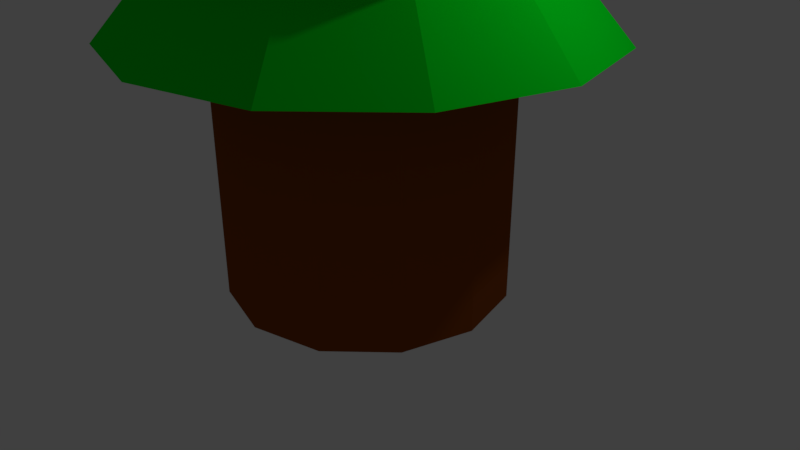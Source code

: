 # Source: Tree3.blend  (saved by Blender 2.79.0; exported with 4.5.12 LTS)
import bpy
from mathutils import Matrix  # noqa: F401  (used for matrix-valued properties, if any)

bpy.ops.wm.read_factory_settings(use_empty=True)
scene = bpy.context.scene
scene.name = 'Scene'

# ---- collections
col_collection_1 = bpy.data.collections.new('Collection 1'); scene.collection.children.link(col_collection_1)

# ---- materials (node trees are filled in below, after node groups)
mat_material_001 = bpy.data.materials.new('Material.001')
mat_material_001.alpha_threshold = 0.0
mat_material_001.use_transparent_shadow = False
mat_material_001.diffuse_color = (0.0, 0.8, 0.01506, 1.0)
mat_material_001.roughness = 0.5
mat_material_002 = bpy.data.materials.new('Material.002')
mat_material_002.alpha_threshold = 0.0
mat_material_002.use_transparent_shadow = False
mat_material_002.diffuse_color = (0.2582, 0.05951, 0.006512, 1.0)
mat_material_002.roughness = 0.5

# ---- material node trees

# ---- world
world_world = bpy.data.worlds.new('World'); scene.world = world_world
world_world.color = (0.05088, 0.05088, 0.05088)
world_world.use_sun_shadow = False
world_world.sun_shadow_jitter_overblur = 0.0
world_world.cycles.sampling_method = 'MANUAL'

# ---- cameras
cam_camera = bpy.data.cameras.new('Camera')
cam_camera.clip_end = 100.0
cam_camera.lens = 35.0
cam_camera.sensor_width = 32.0
cam_camera.sensor_height = 18.0
cam_camera.ortho_scale = 7.314
cam_camera.dof.focus_distance = 0.0
cam_camera.dof.aperture_fstop = 128.0

# ---- lights
light_lamp = bpy.data.lights.new('Lamp', 'POINT')
light_lamp.transmission_factor = 0.0
light_lamp.cutoff_distance = 30.0
light_lamp.energy = 100.0
light_lamp.shadow_buffer_clip_start = 1.001
light_lamp.shadow_soft_size = 0.1
light_lamp.shadow_maximum_resolution = 0.006
light_lamp.use_absolute_resolution = True

# ---- meshes
me_cylinder = bpy.data.meshes.new('Cylinder')
me_cylinder.from_pydata([(2.384e-08, 1.8, -0.3158), (2.384e-08, 1.8, 2.698), (0.9, 1.559, -0.3158), (0.9, 1.559, 2.698), (1.559, 0.9, -0.3158), (1.559, 0.9, 2.698), (1.8, 3.258e-08, -0.3158), (1.8, 3.258e-08, 2.698), (1.559, -0.9, -0.3158), (1.559, -0.9, 2.698), (0.9, -1.559, -0.3158), (0.9, -1.559, 2.698), (2.956e-07, -1.8, -0.3158), (2.956e-07, -1.8, 2.698), (-0.9, -1.559, -0.3158), (-0.9, -1.559, 2.698), (-1.559, -0.9, -0.3158), (-1.559, -0.9, 2.698), (-1.8, -7.256e-07, -0.3158), (-1.8, -7.256e-07, 2.698), (-1.559, 0.9, -0.3158), (-1.559, 0.9, 2.698), (-0.9, 1.559, -0.3158), (-0.9, 1.559, 2.698), (1.5, 2.598, 2.917), (1.987e-08, 3.0, 2.917), (2.598, 1.5, 2.917), (3.0, 1.47e-07, 2.917), (2.598, -1.5, 2.917), (1.5, -2.598, 2.917), (4.729e-07, -3.0, 2.917), (-1.5, -2.598, 2.917), (-2.598, -1.5, 2.917), (-3.0, -1.117e-06, 2.917), (-2.598, 1.5, 2.917), (-1.5, 2.598, 2.917), (0.9638, 1.669, 4.123), (-4.128e-09, 1.928, 4.123), (1.669, 0.9638, 4.123), (1.928, 2.025e-08, 4.123), (1.669, -0.9638, 4.123), (0.9638, -1.669, 4.123), (2.869e-07, -1.928, 4.123), (-0.9638, -1.669, 4.123), (-1.669, -0.9638, 4.123), (-1.928, -7.917e-07, 4.123), (-1.669, 0.9638, 4.123), (-0.9638, 1.669, 4.123), (1.236, 2.141, 4.123), (1.015e-08, 2.472, 4.123), (2.141, 1.236, 4.123), (2.472, 8.494e-08, 4.123), (2.141, -1.236, 4.123), (1.236, -2.141, 4.123), (3.835e-07, -2.472, 4.123), (-1.236, -2.141, 4.123), (-2.141, -1.236, 4.123), (-2.472, -9.565e-07, 4.123), (-2.141, 1.236, 4.123), (-1.236, 2.141, 4.123), (0.74, 1.282, 5.551), (-1.891e-08, 1.48, 5.551), (1.282, 0.74, 5.551), (1.48, -2.092e-08, 5.551), (1.282, -0.74, 5.551), (0.74, -1.282, 5.551), (2.046e-07, -1.48, 5.551), (-0.74, -1.282, 5.551), (-1.282, -0.74, 5.551), (-1.48, -6.443e-07, 5.551), (-1.282, 0.74, 5.551), (-0.74, 1.282, 5.551), (0.9931, 1.72, 5.551), (1.369e-08, 1.986, 5.551), (1.72, 0.9931, 5.551), (1.986, 2.627e-08, 5.551), (1.72, -0.9931, 5.551), (0.9931, -1.72, 5.551), (3.136e-07, -1.986, 5.551), (-0.9931, -1.72, 5.551), (-1.72, -0.9931, 5.551), (-1.986, -8.103e-07, 5.551), (-1.72, 0.9931, 5.551), (-0.9931, 1.72, 5.551), (0.5165, 0.8945, 6.607), (-3.789e-08, 1.033, 6.607), (0.8945, 0.5165, 6.607), (1.033, -5.309e-08, 6.607), (0.8945, -0.5165, 6.607), (0.5165, -0.8945, 6.607), (1.181e-07, -1.033, 6.607), (-0.5165, -0.8945, 6.607), (-0.8945, -0.5165, 6.607), (-1.033, -4.882e-07, 6.607), (-0.8945, 0.5165, 6.607), (-0.5165, 0.8945, 6.607), (0.6976, 1.208, 6.607), (-5.895e-09, 1.395, 6.607), (1.208, 0.6976, 6.607), (1.395, -2.641e-08, 6.607), (1.208, -0.6976, 6.607), (0.6976, -1.208, 6.607), (2.048e-07, -1.395, 6.607), (-0.6976, -1.208, 6.607), (-1.208, -0.6976, 6.607), (-1.395, -6.14e-07, 6.607), (-1.208, 0.6976, 6.607), (-0.6976, 1.208, 6.607), (0.3539, 0.613, 7.566), (-5.207e-09, 0.7078, 7.566), (0.613, 0.3539, 7.566), (0.7078, -7.703e-08, 7.566), (0.613, -0.3539, 7.566), (0.3539, -0.613, 7.566), (1.017e-07, -0.7078, 7.566), (-0.3539, -0.613, 7.566), (-0.613, -0.3539, 7.566), (-0.7078, -3.751e-07, 7.566), (-0.613, 0.3539, 7.566), (-0.3539, 0.613, 7.566), (0.4874, 0.8443, 7.566), (2.282e-08, 0.9749, 7.566), (0.8443, 0.4874, 7.566), (0.9749, -5.549e-08, 7.566), (0.8443, -0.4874, 7.566), (0.4874, -0.8443, 7.566), (1.7e-07, -0.9749, 7.566), (-0.4874, -0.8443, 7.566), (-0.8443, -0.4874, 7.566), (-0.9749, -4.661e-07, 7.566), (-0.8443, 0.4874, 7.566), (-0.4874, 0.8443, 7.566), (-1.366e-07, -1.316e-07, 8.607)], [], [(0, 1, 3, 2), (2, 3, 5, 4), (4, 5, 7, 6), (6, 7, 9, 8), (8, 9, 11, 10), (10, 11, 13, 12), (12, 13, 15, 14), (14, 15, 17, 16), (16, 17, 19, 18), (18, 19, 21, 20), (7, 5, 26, 27), (20, 21, 23, 22), (22, 23, 1, 0), (0, 2, 4, 6, 8, 10, 12, 14, 16, 18, 20, 22), (31, 30, 42, 43), (23, 21, 34, 35), (5, 3, 24, 26), (21, 19, 33, 34), (19, 17, 32, 33), (17, 15, 31, 32), (15, 13, 30, 31), (13, 11, 29, 30), (11, 9, 28, 29), (9, 7, 27, 28), (1, 23, 35, 25), (3, 1, 25, 24), (43, 42, 54, 55), (28, 27, 39, 40), (35, 34, 46, 47), (24, 25, 37, 36), (32, 31, 43, 44), (29, 28, 40, 41), (25, 35, 47, 37), (26, 24, 36, 38), (33, 32, 44, 45), (30, 29, 41, 42), (27, 26, 38, 39), (34, 33, 45, 46), (58, 57, 69, 70), (40, 39, 51, 52), (47, 46, 58, 59), (36, 37, 49, 48), (44, 43, 55, 56), (41, 40, 52, 53), (37, 47, 59, 49), (38, 36, 48, 50), (45, 44, 56, 57), (42, 41, 53, 54), (39, 38, 50, 51), (46, 45, 57, 58), (63, 62, 74, 75), (55, 54, 66, 67), (52, 51, 63, 64), (59, 58, 70, 71), (48, 49, 61, 60), (56, 55, 67, 68), (53, 52, 64, 65), (49, 59, 71, 61), (50, 48, 60, 62), (57, 56, 68, 69), (54, 53, 65, 66), (51, 50, 62, 63), (75, 74, 86, 87), (70, 69, 81, 82), (67, 66, 78, 79), (64, 63, 75, 76), (71, 70, 82, 83), (60, 61, 73, 72), (68, 67, 79, 80), (65, 64, 76, 77), (61, 71, 83, 73), (62, 60, 72, 74), (69, 68, 80, 81), (66, 65, 77, 78), (90, 89, 101, 102), (82, 81, 93, 94), (79, 78, 90, 91), (76, 75, 87, 88), (83, 82, 94, 95), (72, 73, 85, 84), (80, 79, 91, 92), (77, 76, 88, 89), (73, 83, 95, 85), (74, 72, 84, 86), (81, 80, 92, 93), (78, 77, 89, 90), (102, 101, 113, 114), (87, 86, 98, 99), (94, 93, 105, 106), (91, 90, 102, 103), (88, 87, 99, 100), (95, 94, 106, 107), (84, 85, 97, 96), (92, 91, 103, 104), (89, 88, 100, 101), (85, 95, 107, 97), (86, 84, 96, 98), (93, 92, 104, 105), (117, 116, 128, 129), (99, 98, 110, 111), (106, 105, 117, 118), (103, 102, 114, 115), (100, 99, 111, 112), (107, 106, 118, 119), (96, 97, 109, 108), (104, 103, 115, 116), (101, 100, 112, 113), (97, 107, 119, 109), (98, 96, 108, 110), (105, 104, 116, 117), (122, 120, 132), (114, 113, 125, 126), (111, 110, 122, 123), (118, 117, 129, 130), (115, 114, 126, 127), (112, 111, 123, 124), (119, 118, 130, 131), (108, 109, 121, 120), (116, 115, 127, 128), (113, 112, 124, 125), (109, 119, 131, 121), (110, 108, 120, 122), (129, 128, 132), (126, 125, 132), (123, 122, 132), (130, 129, 132), (127, 126, 132), (124, 123, 132), (131, 130, 132), (120, 121, 132), (128, 127, 132), (125, 124, 132), (121, 131, 132)])
me_cylinder.polygons.foreach_set('material_index', [1, 1, 1, 1, 1, 1, 1, 1, 1, 1, 0, 1, 1, 1, 0, 0, 0, 0, 0, 0, 0, 0, 0, 0, 0, 0, 0, 0, 0, 0, 0, 0, 0, 0, 0, 0, 0, 0, 0, 0, 0, 0, 0, 0, 0, 0, 0, 0, 0, 0, 0, 0, 0, 0, 0, 0, 0, 0, 0, 0, 0, 0, 0, 0, 0, 0, 0, 0, 0, 0, 0, 0, 0, 0, 0, 0, 0, 0, 0, 0, 0, 0, 0, 0, 0, 0, 0, 0, 0, 0, 0, 0, 0, 0, 0, 0, 0, 0, 0, 0, 0, 0, 0, 0, 0, 0, 0, 0, 0, 0, 0, 0, 0, 0, 0, 0, 0, 0, 0, 0, 0, 0, 0, 0, 0, 0, 0, 0, 0, 0, 0, 0, 0])
me_cylinder.materials.append(mat_material_001)
me_cylinder.materials.append(mat_material_002)
me_cylinder.use_remesh_preserve_volume = False
me_cylinder.use_remesh_preserve_attributes = False
me_cylinder.use_mirror_vertex_groups = False
me_cylinder.update()

# ---- objects
ob_cylinder = bpy.data.objects.new('Cylinder', me_cylinder)
ob_lamp = bpy.data.objects.new('Lamp', light_lamp)
ob_camera = bpy.data.objects.new('Camera', cam_camera)

# ---- transforms, parenting, visibility, modifiers, constraints
ob_cylinder.location = (0.0, 0.0, 0.0)
ob_cylinder.lineart.crease_threshold = 0.0
ob_lamp.location = (4.076, 1.005, 5.904)
ob_lamp.rotation_euler = (0.6503, 0.05522, 1.866)
ob_lamp.lock_rotations_4d = False
ob_lamp.empty_display_type = 'ARROWS'
ob_lamp.color = (0.0, 0.0, 0.0, 0.0)
ob_lamp.lineart.crease_threshold = 0.0
ob_camera.location = (7.481, -6.508, 5.344)
ob_camera.rotation_euler = (1.109, 0.0, 0.8149)
ob_camera.lock_rotations_4d = False
ob_camera.empty_display_type = 'ARROWS'
ob_camera.color = (0.0, 0.0, 0.0, 0.0)
ob_camera.display_type = 'WIRE'
ob_camera.lineart.crease_threshold = 0.0

# ---- collection membership
col_collection_1.objects.link(ob_cylinder)
col_collection_1.objects.link(ob_lamp)
col_collection_1.objects.link(ob_camera)

# ---- scene / render settings (as saved in the file)
scene.camera = ob_camera
scene.frame_start = 1; scene.frame_end = 250; scene.frame_set(0)
scene.render.engine = 'BLENDER_EEVEE_NEXT'
scene.render.resolution_percentage = 50
scene.render.dither_intensity = 0.0
scene.cycles.use_denoising = False
scene.cycles.samples = 128
scene.cycles.sampling_pattern = 'TABULATED_SOBOL'
scene.cycles.use_adaptive_sampling = False
scene.cycles.use_light_tree = False
scene.cycles.blur_glossy = 0.0
scene.cycles.sample_clamp_indirect = 0.0
scene.view_settings.view_transform = 'Standard'
bpy.context.view_layer.update()
